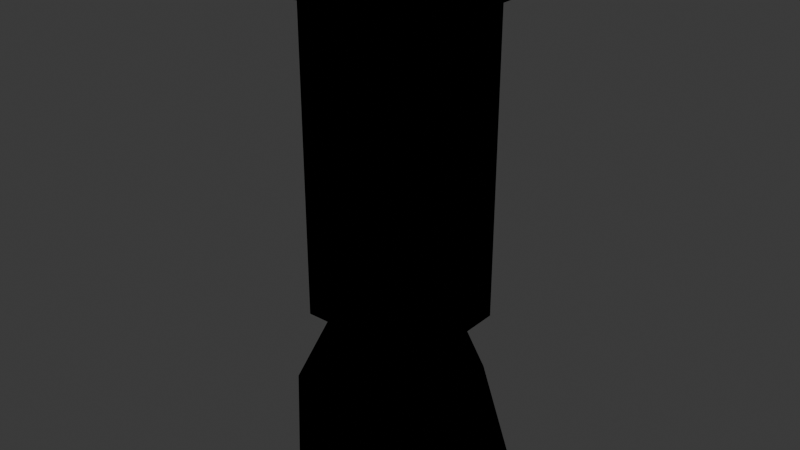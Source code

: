 # Source: ELETRO_COIFA_v01.blend  (saved by Blender 4.2.66; exported with 4.5.12 LTS)
import bpy
from mathutils import Matrix  # noqa: F401  (used for matrix-valued properties, if any)

bpy.ops.wm.read_factory_settings(use_empty=True)
scene = bpy.context.scene
scene.name = 'Scene'

# ---- collections
col_collection = bpy.data.collections.new('Collection'); scene.collection.children.link(col_collection)
col_office_mousepad_v01 = bpy.data.collections.new('OFFICE_MOUSEPAD_v01'); scene.collection.children.link(col_office_mousepad_v01)
col_office_luminaria_v01 = bpy.data.collections.new('OFFICE_LUMINARIA_v01'); scene.collection.children.link(col_office_luminaria_v01)
col_office_prateleira_v01 = bpy.data.collections.new('OFFICE_PRATELEIRA_v01'); scene.collection.children.link(col_office_prateleira_v01)
col_office_gaveteiro_v01 = bpy.data.collections.new('OFFICE_GAVETEIRO_v01'); scene.collection.children.link(col_office_gaveteiro_v01)
col_office_quadro_v01 = bpy.data.collections.new('OFFICE_QUADRO_v01'); scene.collection.children.link(col_office_quadro_v01)
col_office_cadeira_gamer_v01 = bpy.data.collections.new('OFFICE_CADEIRA_GAMER_v01'); scene.collection.children.link(col_office_cadeira_gamer_v01)
col_eletro_microondas_v01 = bpy.data.collections.new('ELETRO_MICROONDAS_v01'); scene.collection.children.link(col_eletro_microondas_v01)
col_eletro_cafeteira_v01 = bpy.data.collections.new('ELETRO_CAFETEIRA_v01'); scene.collection.children.link(col_eletro_cafeteira_v01)
col_eletro_liquidificador_v01 = bpy.data.collections.new('ELETRO_LIQUIDIFICADOR_v01'); scene.collection.children.link(col_eletro_liquidificador_v01)
col_eletro_torradeira_v01 = bpy.data.collections.new('ELETRO_TORRADEIRA_v01'); scene.collection.children.link(col_eletro_torradeira_v01)
col_eletro_airfryer_v01 = bpy.data.collections.new('ELETRO_AIRFRYER_v01'); scene.collection.children.link(col_eletro_airfryer_v01)
col_eletro_batedeira_v01 = bpy.data.collections.new('ELETRO_BATEDEIRA_v01'); scene.collection.children.link(col_eletro_batedeira_v01)
col_eletro_fogao2_v01 = bpy.data.collections.new('ELETRO_FOGAO2_v01'); scene.collection.children.link(col_eletro_fogao2_v01)
col_eletro_coifa_v01 = bpy.data.collections.new('ELETRO_COIFA_v01'); scene.collection.children.link(col_eletro_coifa_v01)

# ---- materials (node trees are filled in below, after node groups)
mat_polyroom_pbr = bpy.data.materials.new('Polyroom_PBR')

# ---- material node trees
mat_polyroom_pbr.use_nodes = True; mat_polyroom_pbr.node_tree.nodes.clear()
_N = mat_polyroom_pbr.node_tree.nodes; _L = mat_polyroom_pbr.node_tree.links
n0 = _N.new('ShaderNodeOutputMaterial'); n0.name = 'Material Output'; n0.location = (0, 0)
n1 = _N.new('ShaderNodeBsdfPrincipled'); n1.name = 'Principled BSDF'; n1.location = (0, 0)
n1.inputs[2].default_value = 0.8
n2 = _N.new('ShaderNodeVertexColor'); n2.name = 'Color Attribute'; n2.location = (0, 0)
n2.layer_name = 'Color'
_L.new(n2.outputs[0], n1.inputs[0])
n0.is_active_output = True

# ---- world
world_world = bpy.data.worlds.new('World'); scene.world = world_world
world_world.use_nodes = True; world_world.node_tree.nodes.clear()
_N = world_world.node_tree.nodes; _L = world_world.node_tree.links
n0 = _N.new('ShaderNodeOutputWorld'); n0.name = 'World Output'; n0.location = (300, 300)
n1 = _N.new('ShaderNodeBackground'); n1.name = 'Background'; n1.location = (10, 300)
n1.inputs[0].default_value = (0.05088, 0.05088, 0.05088, 1.0)
_L.new(n1.outputs[0], n0.inputs[0])
n0.is_active_output = True
world_world.color = (0.05088, 0.05088, 0.05088)
world_world.sun_shadow_jitter_overblur = 0.0

# ---- meshes
me_eletro_coifa_v01 = bpy.data.meshes.new('ELETRO_COIFA_v01')
me_eletro_coifa_v01.from_pydata([(-0.15, -0.12, 0.32), (-0.15, -0.12, 1.02), (-0.15, 0.12, 0.32), (-0.15, 0.12, 1.02), (0.15, -0.12, 0.32), (0.15, -0.12, 1.02), (0.15, 0.12, 0.32), (0.15, 0.12, 1.02), (-0.17, -0.14, 1.01), (-0.17, -0.14, 1.07), (-0.17, 0.14, 1.01), (-0.17, 0.14, 1.07), (0.17, -0.14, 1.01), (0.17, -0.14, 1.07), (0.17, 0.14, 1.01), (0.17, 0.14, 1.07), (0.0, 0.32, 0.02), (0.0, 0.16, 0.32), (0.32, 0.0, 0.02), (0.16, 0.0, 0.32), (0.0, -0.32, 0.02), (0.0, -0.16, 0.32), (-0.32, 0.0, 0.02), (-0.16, 0.0, 0.32), (-0.15, -0.11, 0.0), (-0.15, -0.11, 0.03), (-0.15, 0.11, 0.0), (-0.15, 0.11, 0.03), (0.15, -0.11, 0.0), (0.15, -0.11, 0.03), (0.15, 0.11, 0.0), (0.15, 0.11, 0.03), (-0.1, 0.11, 0.07), (-0.1, 0.11, 0.17), (-0.1, 0.13, 0.07), (-0.1, 0.13, 0.17), (0.1, 0.11, 0.07), (0.1, 0.11, 0.17), (0.1, 0.13, 0.07), (0.1, 0.13, 0.17)], [], [(0, 1, 3, 2), (2, 3, 7, 6), (6, 7, 5, 4), (4, 5, 1, 0), (2, 6, 4, 0), (7, 3, 1, 5), (8, 9, 11, 10), (10, 11, 15, 14), (14, 15, 13, 12), (12, 13, 9, 8), (10, 14, 12, 8), (15, 11, 9, 13), (16, 17, 19, 18), (18, 19, 21, 20), (19, 17, 23, 21), (20, 21, 23, 22), (22, 23, 17, 16), (16, 18, 20, 22), (24, 25, 27, 26), (26, 27, 31, 30), (30, 31, 29, 28), (28, 29, 25, 24), (26, 30, 28, 24), (31, 27, 25, 29), (32, 33, 35, 34), (34, 35, 39, 38), (38, 39, 37, 36), (36, 37, 33, 32), (34, 38, 36, 32), (39, 35, 33, 37)])
_uv = me_eletro_coifa_v01.uv_layers.new(name='UVMap')
_uv.uv.foreach_set('vector', [0.00753, 0.852, 0.00753, 0.4373, 0.1497, 0.4373, 0.1497, 0.852, 0.00753, 0.4222, 0.00753, 0.00753, 0.1853, 0.00753, 0.1853, 0.4222, 0.1648, 0.852, 0.1648, 0.4373, 0.307, 0.4373, 0.307, 0.852, 0.2003, 0.4222, 0.2003, 0.00753, 0.3781, 0.00753, 0.3781, 0.4222, 0.7162, 0.6849, 0.7162, 0.8626, 0.5741, 0.8626, 0.5741, 0.6849, 0.8735, 0.6849, 0.8735, 0.8626, 0.7313, 0.8626, 0.7313, 0.6849, 0.9596, 0.4566, 0.9241, 0.4566, 0.9241, 0.2907, 0.9596, 0.2907, 0.3576, 0.6387, 0.322, 0.6387, 0.322, 0.4373, 0.3576, 0.4373, 0.9596, 0.6494, 0.9241, 0.6494, 0.9241, 0.4835, 0.9596, 0.4835, 0.3576, 0.8552, 0.322, 0.8552, 0.322, 0.6538, 0.3576, 0.6538, 0.8422, 0.00753, 0.8422, 0.209, 0.6763, 0.209, 0.6763, 0.00753, 0.559, 0.6849, 0.559, 0.8863, 0.3931, 0.8863, 0.3931, 0.6849, 0.5708, 0.4803, 0.3931, 0.4803, 0.3931, 0.3855, 0.5708, 0.2907, 0.7636, 0.6699, 0.5859, 0.5751, 0.5859, 0.4803, 0.7636, 0.4803, 0.9913, 0.1416, 0.8572, 0.1416, 0.8572, 0.00753, 0.9913, 0.00753, 0.7636, 0.4803, 0.5859, 0.4803, 0.5859, 0.3855, 0.7636, 0.2907, 0.5708, 0.6699, 0.3931, 0.5751, 0.3931, 0.4803, 0.5708, 0.4803, 0.3931, 0.2756, 0.3931, 0.00753, 0.6612, 0.00753, 0.6612, 0.2756, 0.9063, 0.9488, 0.8885, 0.9488, 0.8885, 0.8185, 0.9063, 0.8185, 0.9806, 0.8626, 0.9628, 0.8626, 0.9628, 0.6849, 0.9806, 0.6849, 0.9392, 0.9488, 0.9214, 0.9488, 0.9214, 0.8185, 0.9392, 0.8185, 0.9925, 0.4684, 0.9747, 0.4684, 0.9747, 0.2907, 0.9925, 0.2907, 0.909, 0.2907, 0.909, 0.4684, 0.7787, 0.4684, 0.7787, 0.2907, 0.909, 0.4835, 0.909, 0.6612, 0.7787, 0.6612, 0.7787, 0.4835, 0.00753, 0.9263, 0.00753, 0.8671, 0.01938, 0.8671, 0.01938, 0.9263, 0.9165, 0.2751, 0.8572, 0.2751, 0.8572, 0.1566, 0.9165, 0.1566, 0.03444, 0.9263, 0.03444, 0.8671, 0.04629, 0.8671, 0.04629, 0.9263, 0.9478, 0.8034, 0.8885, 0.8034, 0.8885, 0.6849, 0.9478, 0.6849, 0.9434, 0.1566, 0.9434, 0.2751, 0.9315, 0.2751, 0.9315, 0.1566, 0.9703, 0.1566, 0.9703, 0.2751, 0.9584, 0.2751, 0.9584, 0.1566])
_ca = me_eletro_coifa_v01.color_attributes.new('Color', 'FLOAT_COLOR', 'POINT')
_ca.data.foreach_set('color', [0.62, 0.63, 0.65, 1.0, 0.62, 0.63, 0.65, 1.0, 0.62, 0.63, 0.65, 1.0, 0.62, 0.63, 0.65, 1.0, 0.62, 0.63, 0.65, 1.0, 0.62, 0.63, 0.65, 1.0, 0.62, 0.63, 0.65, 1.0, 0.62, 0.63, 0.65, 1.0, 0.4, 0.41, 0.43, 1.0, 0.4, 0.41, 0.43, 1.0, 0.4, 0.41, 0.43, 1.0, 0.4, 0.41, 0.43, 1.0, 0.4, 0.41, 0.43, 1.0, 0.4, 0.41, 0.43, 1.0, 0.4, 0.41, 0.43, 1.0, 0.4, 0.41, 0.43, 1.0, 0.62, 0.63, 0.65, 1.0, 0.62, 0.63, 0.65, 1.0, 0.62, 0.63, 0.65, 1.0, 0.62, 0.63, 0.65, 1.0, 0.62, 0.63, 0.65, 1.0, 0.62, 0.63, 0.65, 1.0, 0.62, 0.63, 0.65, 1.0, 0.62, 0.63, 0.65, 1.0, 0.4, 0.41, 0.43, 1.0, 0.4, 0.41, 0.43, 1.0, 0.4, 0.41, 0.43, 1.0, 0.4, 0.41, 0.43, 1.0, 0.4, 0.41, 0.43, 1.0, 0.4, 0.41, 0.43, 1.0, 0.4, 0.41, 0.43, 1.0, 0.4, 0.41, 0.43, 1.0, 0.1, 0.16, 0.3, 1.0, 0.1, 0.16, 0.3, 1.0, 0.1, 0.16, 0.3, 1.0, 0.1, 0.16, 0.3, 1.0, 0.1, 0.16, 0.3, 1.0, 0.1, 0.16, 0.3, 1.0, 0.1, 0.16, 0.3, 1.0, 0.1, 0.16, 0.3, 1.0])
me_eletro_coifa_v01.materials.append(mat_polyroom_pbr)
me_eletro_coifa_v01.update()

# ---- objects
ob_eletro_coifa_v01 = bpy.data.objects.new('ELETRO_COIFA_v01', me_eletro_coifa_v01)

# ---- transforms, parenting, visibility, modifiers, constraints
ob_eletro_coifa_v01.location = (0.0, 0.0, 0.0)

# ---- collection membership
col_eletro_coifa_v01.objects.link(ob_eletro_coifa_v01)

# ---- scene / render settings (as saved in the file)
scene.frame_start = 1; scene.frame_end = 250; scene.frame_set(1)
scene.render.engine = 'BLENDER_EEVEE_NEXT'
bpy.context.view_layer.update()

# ---- added for rendering (the .blend has no active camera and no usable light): camera, sun
cam_auto = bpy.data.cameras.new('AutoCamera')
cam_auto.lens = 50.0
cam_auto.sensor_width = 36.0
cam_auto.clip_end = 1000.0
ob_auto_camera = bpy.data.objects.new('AutoCamera', cam_auto)
scene.collection.objects.link(ob_auto_camera)
ob_auto_camera.location = (1.29667, -1.556, 1.57234)
ob_auto_camera.rotation_euler = (1.09748, -7.21219e-08, 0.694738)
scene.camera = ob_auto_camera
light_auto_sun = bpy.data.lights.new('AutoSun', 'SUN')
light_auto_sun.energy = 3.0
light_auto_sun.angle = 0.0523599
ob_auto_sun = bpy.data.objects.new('AutoSun', light_auto_sun)
scene.collection.objects.link(ob_auto_sun)
ob_auto_sun.rotation_euler = (0.872665, 0.174533, 0.523599)
bpy.context.view_layer.update()
